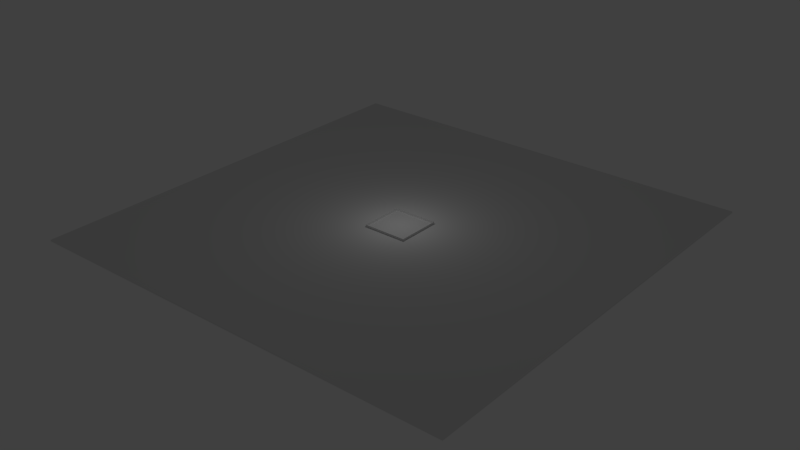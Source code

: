 # Source: emptySquare.blend  (saved by Blender 2.76.0; exported with 4.5.12 LTS)
import bpy
from mathutils import Matrix  # noqa: F401  (used for matrix-valued properties, if any)

bpy.ops.wm.read_factory_settings(use_empty=True)
scene = bpy.context.scene
scene.name = 'Scene'

# ---- collections
col_collection_1 = bpy.data.collections.new('Collection 1'); scene.collection.children.link(col_collection_1)

# ---- materials (node trees are filled in below, after node groups)
mat_material = bpy.data.materials.new('Material')
mat_material.alpha_threshold = 0.0
mat_material.use_transparent_shadow = False
mat_material.roughness = 0.5
mat_material.line_color = (0.0, 0.0, 0.0, 1.0)

# ---- material node trees

# ---- world
world_world = bpy.data.worlds.new('World'); scene.world = world_world
world_world.color = (0.05088, 0.05088, 0.05088)
world_world.use_sun_shadow = False
world_world.sun_shadow_jitter_overblur = 0.0
world_world.cycles.sampling_method = 'MANUAL'
world_world.cycles.sample_map_resolution = 256

# ---- lights
light_point = bpy.data.lights.new('Point', 'POINT')
light_point.transmission_factor = 0.0
light_point.energy = 100.0
light_point.shadow_buffer_clip_start = 0.5
light_point.shadow_soft_size = 1.0
light_point.shadow_maximum_resolution = 0.006
light_point.use_absolute_resolution = True
light_point.cycles.use_multiple_importance_sampling = False

# ---- meshes
me_plane_006 = bpy.data.meshes.new('Plane.006')
me_plane_006.from_pydata([(-1.0, -1.0, 0.0), (1.0, -1.0, 0.0), (-1.0, 1.0, 0.0), (1.0, 1.0, 0.0)], [], [(0, 1, 3, 2)])
me_plane_006.use_remesh_preserve_volume = False
me_plane_006.use_remesh_preserve_attributes = False
me_plane_006.use_mirror_vertex_groups = False
me_plane_006.update()
me_plane_005 = bpy.data.meshes.new('Plane.005')
me_plane_005.from_pydata([(-1.0, -1.0, 0.0), (1.0, -1.0, 0.0), (-1.0, 1.0, 0.0), (1.0, 1.0, 0.0)], [], [(0, 1, 3, 2)])
me_plane_005.use_remesh_preserve_volume = False
me_plane_005.use_remesh_preserve_attributes = False
me_plane_005.use_mirror_vertex_groups = False
me_plane_005.update()
me_plane_004 = bpy.data.meshes.new('Plane.004')
me_plane_004.from_pydata([(-1.0, -1.0, 0.0), (1.0, -1.0, 0.0), (-1.0, 1.0, 0.0), (1.0, 1.0, 0.0)], [], [(0, 1, 3, 2)])
me_plane_004.use_remesh_preserve_volume = False
me_plane_004.use_remesh_preserve_attributes = False
me_plane_004.use_mirror_vertex_groups = False
me_plane_004.update()
me_plane_003 = bpy.data.meshes.new('Plane.003')
me_plane_003.from_pydata([(-1.0, -1.0, 0.0), (1.0, -1.0, 0.0), (-1.0, 1.0, 0.0), (1.0, 1.0, 0.0)], [], [(0, 1, 3, 2)])
me_plane_003.use_remesh_preserve_volume = False
me_plane_003.use_remesh_preserve_attributes = False
me_plane_003.use_mirror_vertex_groups = False
me_plane_003.update()
me_plane_001 = bpy.data.meshes.new('Plane.001')
me_plane_001.from_pydata([(-1.0, -1.0, 0.0), (1.0, -1.0, 0.0), (-1.0, 1.0, 0.0), (1.0, 1.0, 0.0)], [], [(0, 1, 3, 2)])
me_plane_001.use_remesh_preserve_volume = False
me_plane_001.use_remesh_preserve_attributes = False
me_plane_001.use_mirror_vertex_groups = False
me_plane_001.update()
me_cube = bpy.data.meshes.new('Cube')
me_cube.from_pydata([(1.0, 1.0, -1.0), (1.0, -1.0, -1.0), (-1.0, -1.0, -1.0), (-1.0, 1.0, -1.0), (1.0, 1.0, 1.0), (1.0, -1.0, 1.0), (-1.0, -1.0, 1.0), (-1.0, 1.0, 1.0)], [], [(0, 1, 2, 3), (4, 7, 6, 5), (0, 4, 5, 1), (1, 5, 6, 2), (2, 6, 7, 3), (4, 0, 3, 7)])
me_cube.materials.append(mat_material)
me_cube.use_remesh_preserve_volume = False
me_cube.use_remesh_preserve_attributes = False
me_cube.use_mirror_vertex_groups = False
me_cube.update()

# ---- objects
ob_floor = bpy.data.objects.new('Floor', me_plane_006)
ob_eastwall = bpy.data.objects.new('EastWall', me_plane_005)
ob_westwall = bpy.data.objects.new('WestWall', me_plane_004)
ob_northwall = bpy.data.objects.new('NorthWall', me_plane_003)
ob_southwall = bpy.data.objects.new('SouthWall', me_plane_001)
ob_point = bpy.data.objects.new('Point', light_point)
ob_ground = bpy.data.objects.new('Ground', me_cube)

# ---- transforms, parenting, visibility, modifiers, constraints
ob_floor.location = (0.0, 0.0, 0.0)
ob_floor.scale = (2.0, 2.0, 1.0)
ob_floor.lineart.crease_threshold = 0.0
ob_eastwall.location = (2.0, 0.0, 0.1)
ob_eastwall.rotation_euler = (0.0, 1.571, 0.0)
ob_eastwall.scale = (0.1, 2.0, 1.0)
ob_eastwall.lineart.crease_threshold = 0.0
ob_westwall.location = (-2.0, 0.0, 0.1)
ob_westwall.rotation_euler = (0.0, 1.571, 0.0)
ob_westwall.scale = (0.1, 2.0, 1.0)
ob_westwall.lineart.crease_threshold = 0.0
ob_northwall.location = (0.0, -2.0, 0.1)
ob_northwall.rotation_euler = (1.571, 0.0, 0.0)
ob_northwall.scale = (2.0, 0.1, 2.0)
ob_northwall.lineart.crease_threshold = 0.0
ob_southwall.location = (0.0, 2.0, 0.1)
ob_southwall.rotation_euler = (1.571, 0.0, 0.0)
ob_southwall.scale = (2.0, 0.1, 1.0)
ob_southwall.lineart.crease_threshold = 0.0
ob_point.location = (0.0, 0.0, 5.0)
ob_point.lineart.crease_threshold = 0.0
ob_ground.location = (0.0, 0.0, -0.06529)
ob_ground.scale = (20.0, 20.0, 0.06522)
ob_ground.lock_rotations_4d = False
ob_ground.empty_display_type = 'ARROWS'
ob_ground.lineart.crease_threshold = 0.0

# ---- collection membership
col_collection_1.objects.link(ob_floor)
col_collection_1.objects.link(ob_eastwall)
col_collection_1.objects.link(ob_westwall)
col_collection_1.objects.link(ob_northwall)
col_collection_1.objects.link(ob_southwall)
col_collection_1.objects.link(ob_point)
col_collection_1.objects.link(ob_ground)

# ---- scene / render settings (as saved in the file)
scene.frame_start = 1; scene.frame_end = 250; scene.frame_set(1)
scene.render.engine = 'BLENDER_EEVEE_NEXT'
scene.render.image_settings.color_mode = 'RGB'
scene.render.image_settings.compression = 90
scene.render.resolution_percentage = 50
scene.render.dither_intensity = 0.0
scene.render.bake_margin = 2
scene.render.bake_bias = 0.0
scene.cycles.use_denoising = False
scene.cycles.samples = 10
scene.cycles.sampling_pattern = 'TABULATED_SOBOL'
scene.cycles.light_sampling_threshold = 0.0
scene.cycles.use_adaptive_sampling = False
scene.cycles.use_light_tree = False
scene.cycles.blur_glossy = 0.0
scene.cycles.volume_bounces = 1
scene.cycles.pixel_filter_type = 'GAUSSIAN'
scene.cycles.sample_clamp_indirect = 0.0
scene.view_settings.view_transform = 'Standard'
bpy.context.view_layer.update()

# ---- added for rendering (the .blend has no active camera): camera
cam_auto = bpy.data.cameras.new('AutoCamera')
cam_auto.lens = 50.0
cam_auto.sensor_width = 36.0
cam_auto.clip_end = 1000.0
ob_auto_camera = bpy.data.objects.new('AutoCamera', cam_auto)
scene.collection.objects.link(ob_auto_camera)
ob_auto_camera.location = (52.3395, -62.8074, 41.9063)
ob_auto_camera.rotation_euler = (1.09748, -7.21219e-08, 0.694738)
scene.camera = ob_auto_camera
bpy.context.view_layer.update()

